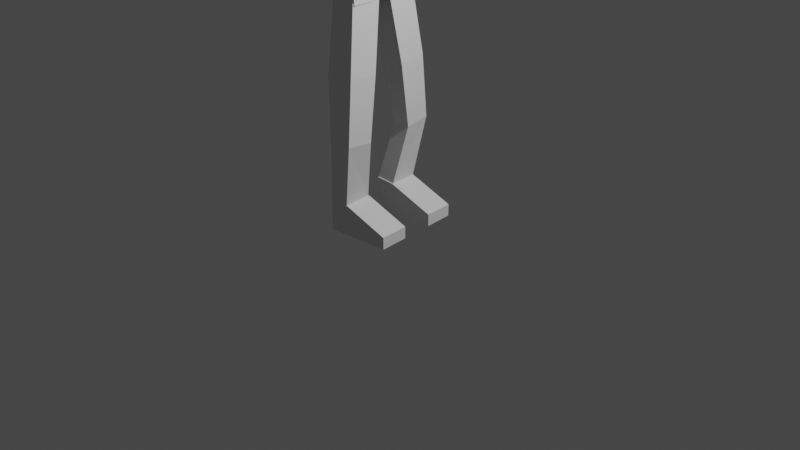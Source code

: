# Source: humanoid.blend  (saved by Blender 3.2.14; exported with 4.5.12 LTS)
import bpy
from mathutils import Matrix  # noqa: F401  (used for matrix-valued properties, if any)

bpy.ops.wm.read_factory_settings(use_empty=True)
scene = bpy.context.scene
scene.name = 'Scene'

# ---- collections
col_collection = bpy.data.collections.new('Collection'); scene.collection.children.link(col_collection)

# ---- world
world_world = bpy.data.worlds.new('World'); scene.world = world_world
world_world.use_nodes = True; world_world.node_tree.nodes.clear()
_N = world_world.node_tree.nodes; _L = world_world.node_tree.links
n0 = _N.new('ShaderNodeOutputWorld'); n0.name = 'World Output'; n0.location = (300, 300)
n1 = _N.new('ShaderNodeBackground'); n1.name = 'Background'; n1.location = (10, 300)
n1.inputs[0].default_value = (0.05088, 0.05088, 0.05088, 1.0)
_L.new(n1.outputs[0], n0.inputs[0])
n0.is_active_output = True
world_world.color = (0.05088, 0.05088, 0.05088)
world_world.use_sun_shadow = False
world_world.sun_shadow_jitter_overblur = 0.0

# ---- cameras
cam_camera = bpy.data.cameras.new('Camera')
cam_camera.clip_end = 100.0
cam_camera.ortho_scale = 7.314

# ---- lights
light_light = bpy.data.lights.new('Light', 'POINT')
light_light.transmission_factor = 0.0
light_light.energy = 1000.0
light_light.shadow_soft_size = 0.1
light_light.shadow_maximum_resolution = 0.006
light_light.use_absolute_resolution = True

# ---- meshes
me_cube_001 = bpy.data.meshes.new('Cube.001')
me_cube_001.from_pydata([(-1.0, -0.35, -1.0), (-1.0, 1.0, -1.0), (-1.0, 1.0, -0.7469), (-0.3571, -0.3502, -1.0), (-0.3571, -0.3502, -0.3114), (-0.3571, 0.9998, -1.0), (-0.3571, 0.9998, -0.7469), (-0.6562, 1.0, -0.7469), (-1.0, 0.04441, -1.0), (-1.0, 0.04441, -0.3553), (-0.3571, 0.0442, -1.0), (-0.3571, 0.0442, -0.3553), (-0.3769, 0.04411, -0.3553), (-0.3769, -0.3503, -0.3114), (-0.6562, -0.35, -0.3114), (-1.0, -0.35, -0.3114), (-0.5512, 0.2952, 0.8977), (-0.5413, -0.06437, 0.858), (-0.7069, -0.1911, 0.8856), (-1.131, -0.2029, 0.9132), (-1.141, 0.2727, 0.9529), (-0.377, 0.2775, 2.213), (-0.3666, -0.1938, 2.174), (-0.5965, -0.3208, 2.201), (-1.021, -0.3326, 2.229), (-1.032, 0.2548, 2.268), (-0.1499, 0.1777, 3.588), (-0.1393, -0.3287, 3.548), (-0.4818, -0.3402, 3.576), (-0.8243, -0.3516, 3.603), (-0.8348, 0.1548, 3.643), (1.0, -0.35, -1.0), (1.0, -0.35, -0.3114), (1.0, 1.0, -1.0), (1.0, 1.0, -0.7469), (0.3571, -0.3502, -1.0), (0.3571, -0.3502, -0.3114), (0.3571, 0.9998, -1.0), (0.3571, 0.9998, -0.7469), (0.6562, 1.0, -0.7469), (1.0, 0.04441, -1.0), (1.0, 0.04441, -0.3553), (0.3571, 0.0442, -1.0), (0.3571, 0.0442, -0.3553), (0.3769, 0.04411, -0.3553), (0.3769, -0.3503, -0.3114), (0.6562, -0.35, -0.3114), (0.5512, 0.2952, 0.8977), (0.5413, -0.06437, 0.858), (0.7069, -0.1911, 0.8856), (1.131, -0.2029, 0.9132), (1.141, 0.2727, 0.9529), (0.377, 0.2775, 2.213), (0.3666, -0.1938, 2.174), (0.5965, -0.3208, 2.201), (1.021, -0.3326, 2.229), (1.032, 0.2548, 2.268), (0.1499, 0.1777, 3.588), (0.1393, -0.3287, 3.548), (0.4818, -0.3402, 3.576), (0.8243, -0.3516, 3.603), (0.8348, 0.1548, 3.643), (-0.1049, 0.1362, 4.129), (-0.0944, -0.3702, 4.089), (-0.4369, -0.3817, 4.117), (-0.7793, -0.3932, 4.144), (-0.7898, 0.1133, 4.184), (0.8208, 0.1822, 3.588), (0.8313, -0.3242, 3.548), (-0.1497, 0.1352, 4.129), (-0.1392, -0.3712, 4.09), (0.821, 0.1397, 4.129), (0.8315, -0.3667, 4.09)], [], [(8, 9, 2, 1), (1, 2, 7, 6, 5), (10, 11, 4, 3), (3, 4, 14, 15, 0), (8, 10, 3, 0), (14, 4, 13), (6, 7, 2, 9, 11), (1, 5, 10, 8), (5, 6, 11, 10), (0, 15, 9, 8), (15, 14, 18, 19), (4, 11, 12, 13), (11, 9, 12), (18, 17, 22, 23), (12, 9, 20, 16), (14, 13, 17, 18), (13, 12, 16, 17), (9, 15, 19, 20), (25, 24, 29, 30), (17, 16, 21, 22), (20, 19, 24, 25), (19, 18, 23, 24), (16, 20, 25, 21), (29, 28, 64, 65), (24, 23, 28, 29), (21, 25, 30, 26), (23, 22, 27, 28), (22, 21, 26, 27), (40, 33, 34, 41), (33, 37, 38, 39, 34), (42, 35, 36, 43), (35, 31, 32, 46, 36), (40, 31, 35, 42), (46, 45, 36), (38, 43, 41, 34, 39), (33, 40, 42, 37), (37, 42, 43, 38), (31, 40, 41, 32), (32, 50, 49, 46), (36, 45, 44, 43), (43, 44, 41), (49, 54, 53, 48), (44, 47, 51, 41), (46, 49, 48, 45), (45, 48, 47, 44), (41, 51, 50, 32), (56, 61, 60, 55), (48, 53, 52, 47), (51, 56, 55, 50), (50, 55, 54, 49), (47, 52, 56, 51), (57, 58, 59, 60, 61), (55, 60, 59, 54), (52, 57, 61, 56), (54, 59, 58, 53), (53, 58, 57, 52), (62, 66, 65, 64, 63), (26, 30, 66, 62), (28, 27, 63, 64), (30, 29, 65, 66), (27, 26, 69, 70), (70, 69, 71, 72), (26, 67, 71, 69), (67, 68, 72, 71), (68, 27, 70, 72)])
_uv = me_cube_001.uv_layers.new(name='UVMap')
_uv.uv.foreach_set('vector', [0.375, 0.07304, 0.625, 0.07304, 0.625, 0.25, 0.375, 0.25, 0.375, 0.25, 0.625, 0.25, 0.625, 0.375, 0.625, 0.5, 0.375, 0.5, 0.375, 0.677, 0.625, 0.677, 0.625, 0.75, 0.375, 0.75, 0.375, 0.75, 0.625, 0.75, 0.625, 0.875, 0.625, 1.0, 0.375, 1.0, 0.125, 0.677, 0.375, 0.677, 0.375, 0.75, 0.125, 0.75, 0.625, 0.875, 0.625, 0.75, 0.625, 0.75, 0.625, 0.5, 0.75, 0.5, 0.875, 0.5, 0.875, 0.677, 0.625, 0.677, 0.125, 0.5, 0.375, 0.5, 0.375, 0.677, 0.125, 0.677, 0.375, 0.5, 0.625, 0.5, 0.625, 0.677, 0.375, 0.677, 0.375, 0.0, 0.625, 0.0, 0.625, 0.07304, 0.375, 0.07304, 0.625, 1.0, 0.625, 0.875, 0.625, 0.875, 0.625, 1.0, 0.625, 0.75, 0.625, 0.677, 0.625, 0.677, 0.625, 0.75, 0.625, 0.677, 0.875, 0.677, 0.625, 0.677, 0.625, 0.875, 0.625, 0.75, 0.625, 0.75, 0.625, 0.875, 0.625, 0.677, 0.875, 0.677, 0.875, 0.677, 0.625, 0.677, 0.625, 0.875, 0.625, 0.75, 0.625, 0.75, 0.625, 0.875, 0.625, 0.75, 0.625, 0.677, 0.625, 0.677, 0.625, 0.75, 0.625, 0.07304, 0.625, 0.0, 0.625, 0.0, 0.625, 0.07304, 0.625, 0.07304, 0.625, 0.0, 0.625, 0.0, 0.625, 0.07304, 0.625, 0.75, 0.625, 0.677, 0.625, 0.677, 0.625, 0.75, 0.625, 0.07304, 0.625, 0.0, 0.625, 0.0, 0.625, 0.07304, 0.625, 1.0, 0.625, 0.875, 0.625, 0.875, 0.625, 1.0, 0.625, 0.677, 0.875, 0.677, 0.875, 0.677, 0.625, 0.677, 0.625, 1.0, 0.625, 0.875, 0.625, 0.875, 0.625, 1.0, 0.625, 1.0, 0.625, 0.875, 0.625, 0.875, 0.625, 1.0, 0.625, 0.677, 0.875, 0.677, 0.875, 0.677, 0.625, 0.677, 0.625, 0.875, 0.625, 0.75, 0.625, 0.75, 0.625, 0.875, 0.625, 0.75, 0.625, 0.677, 0.625, 0.677, 0.625, 0.75, 0.375, 0.07304, 0.375, 0.25, 0.625, 0.25, 0.625, 0.07304, 0.375, 0.25, 0.375, 0.5, 0.625, 0.5, 0.625, 0.375, 0.625, 0.25, 0.375, 0.677, 0.375, 0.75, 0.625, 0.75, 0.625, 0.677, 0.375, 0.75, 0.375, 1.0, 0.625, 1.0, 0.625, 0.875, 0.625, 0.75, 0.125, 0.677, 0.125, 0.75, 0.375, 0.75, 0.375, 0.677, 0.625, 0.875, 0.625, 0.75, 0.625, 0.75, 0.625, 0.5, 0.625, 0.677, 0.875, 0.677, 0.875, 0.5, 0.75, 0.5, 0.125, 0.5, 0.125, 0.677, 0.375, 0.677, 0.375, 0.5, 0.375, 0.5, 0.375, 0.677, 0.625, 0.677, 0.625, 0.5, 0.375, 0.0, 0.375, 0.07304, 0.625, 0.07304, 0.625, 0.0, 0.625, 1.0, 0.625, 1.0, 0.625, 0.875, 0.625, 0.875, 0.625, 0.75, 0.625, 0.75, 0.625, 0.677, 0.625, 0.677, 0.625, 0.677, 0.625, 0.677, 0.875, 0.677, 0.625, 0.875, 0.625, 0.875, 0.625, 0.75, 0.625, 0.75, 0.625, 0.677, 0.625, 0.677, 0.875, 0.677, 0.875, 0.677, 0.625, 0.875, 0.625, 0.875, 0.625, 0.75, 0.625, 0.75, 0.625, 0.75, 0.625, 0.75, 0.625, 0.677, 0.625, 0.677, 0.625, 0.07304, 0.625, 0.07304, 0.625, 0.0, 0.625, 0.0, 0.625, 0.07304, 0.625, 0.07304, 0.625, 0.0, 0.625, 0.0, 0.625, 0.75, 0.625, 0.75, 0.625, 0.677, 0.625, 0.677, 0.625, 0.07304, 0.625, 0.07304, 0.625, 0.0, 0.625, 0.0, 0.625, 1.0, 0.625, 1.0, 0.625, 0.875, 0.625, 0.875, 0.625, 0.677, 0.625, 0.677, 0.875, 0.677, 0.875, 0.677, 0.625, 0.677, 0.625, 0.75, 0.75, 0.75, 0.875, 0.75, 0.875, 0.677, 0.625, 1.0, 0.625, 1.0, 0.625, 0.875, 0.625, 0.875, 0.625, 0.677, 0.625, 0.677, 0.875, 0.677, 0.875, 0.677, 0.625, 0.875, 0.625, 0.875, 0.625, 0.75, 0.625, 0.75, 0.625, 0.75, 0.625, 0.75, 0.625, 0.677, 0.625, 0.677, 0.625, 0.677, 0.875, 0.677, 0.875, 0.75, 0.75, 0.75, 0.625, 0.75, 0.625, 0.677, 0.875, 0.677, 0.875, 0.677, 0.625, 0.677, 0.625, 0.875, 0.625, 0.75, 0.625, 0.75, 0.625, 0.875, 0.625, 0.07304, 0.625, 0.0, 0.625, 0.0, 0.625, 0.07304, 0.625, 0.75, 0.625, 0.677, 0.625, 0.677, 0.625, 0.75, 0.625, 0.75, 0.625, 0.677, 0.625, 0.677, 0.625, 0.75, 0.0, 0.0, 0.0, 0.0, 0.0, 0.0, 0.0, 0.0, 0.0, 0.0, 0.0, 0.0, 0.0, 0.0, 0.0, 0.0, 0.0, 0.0, 0.0, 0.0, 0.0, 0.0, 0.0, 0.0])
me_cube_001.update()

# ---- objects
ob_light = bpy.data.objects.new('Light', light_light)
ob_camera = bpy.data.objects.new('Camera', cam_camera)
ob_cube = bpy.data.objects.new('Cube', me_cube_001)

# ---- transforms, parenting, visibility, modifiers, constraints
ob_light.location = (4.076, 1.005, 5.904)
ob_light.rotation_euler = (0.6503, 0.05522, 1.866)
ob_light.lock_rotations_4d = False
ob_light.empty_display_type = 'ARROWS'
ob_light.color = (0.0, 0.0, 0.0, 0.0)
ob_light.lineart.crease_threshold = 0.0
ob_camera.location = (7.359, -6.926, 4.958)
ob_camera.rotation_euler = (1.109, 0.0, 0.8149)
ob_camera.lock_rotations_4d = False
ob_camera.empty_display_type = 'ARROWS'
ob_camera.color = (0.0, 0.0, 0.0, 0.0)
ob_camera.display_type = 'WIRE'
ob_camera.lineart.crease_threshold = 0.0
ob_cube.location = (-0.2041, -0.08568, 0.4683)
ob_cube.rotation_euler = (0.0, -0.0, 6288.0)
ob_cube.scale = (0.5, 0.5, 0.5)

# ---- collection membership
col_collection.objects.link(ob_light)
col_collection.objects.link(ob_camera)
col_collection.objects.link(ob_cube)

# ---- scene / render settings (as saved in the file)
scene.camera = ob_camera
scene.frame_start = 1; scene.frame_end = 250; scene.frame_set(1)
scene.render.engine = 'BLENDER_EEVEE_NEXT'
scene.cycles.sampling_pattern = 'TABULATED_SOBOL'
scene.cycles.use_light_tree = False
scene.view_settings.view_transform = 'Filmic'
bpy.context.view_layer.update()
